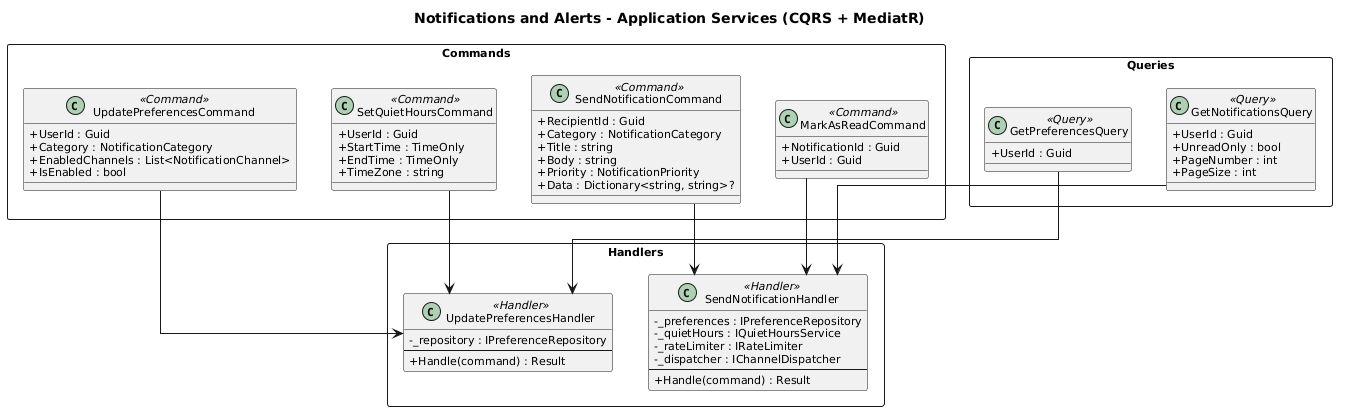

The diagram above was rendered by PlantUML. Its source (embedded in the PNG):
@startuml
skinparam defaultFontSize 11
skinparam classAttributeIconSize 0
skinparam linetype ortho

title Notifications and Alerts - Application Services (CQRS + MediatR)

package "Commands" <<Rectangle>> {

    class SendNotificationCommand <<Command>> {
        + RecipientId : Guid
        + Category : NotificationCategory
        + Title : string
        + Body : string
        + Priority : NotificationPriority
        + Data : Dictionary<string, string>?
    }

    class UpdatePreferencesCommand <<Command>> {
        + UserId : Guid
        + Category : NotificationCategory
        + EnabledChannels : List<NotificationChannel>
        + IsEnabled : bool
    }

    class SetQuietHoursCommand <<Command>> {
        + UserId : Guid
        + StartTime : TimeOnly
        + EndTime : TimeOnly
        + TimeZone : string
    }

    class MarkAsReadCommand <<Command>> {
        + NotificationId : Guid
        + UserId : Guid
    }
}

package "Queries" <<Rectangle>> {

    class GetNotificationsQuery <<Query>> {
        + UserId : Guid
        + UnreadOnly : bool
        + PageNumber : int
        + PageSize : int
    }

    class GetPreferencesQuery <<Query>> {
        + UserId : Guid
    }
}

package "Handlers" <<Rectangle>> {

    class SendNotificationHandler <<Handler>> {
        - _preferences : IPreferenceRepository
        - _quietHours : IQuietHoursService
        - _rateLimiter : IRateLimiter
        - _dispatcher : IChannelDispatcher
        --
        + Handle(command) : Result
    }

    class UpdatePreferencesHandler <<Handler>> {
        - _repository : IPreferenceRepository
        --
        + Handle(command) : Result
    }
}

SendNotificationCommand --> SendNotificationHandler
UpdatePreferencesCommand --> UpdatePreferencesHandler
SetQuietHoursCommand --> UpdatePreferencesHandler
MarkAsReadCommand --> SendNotificationHandler
GetNotificationsQuery --> SendNotificationHandler
GetPreferencesQuery --> UpdatePreferencesHandler
@enduml